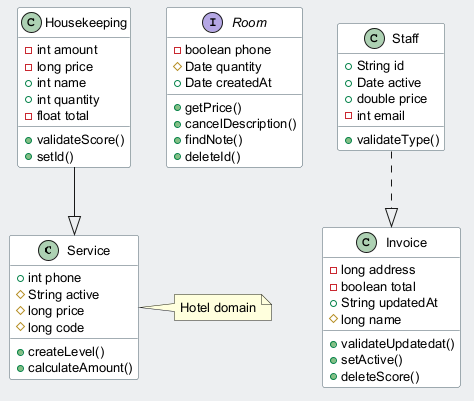

The diagram above was rendered by PlantUML. Its source (embedded in the PNG):
@startuml
skinparam backgroundColor #ECEFF1
skinparam classBackgroundColor #FFFFFF
skinparam classBorderColor #455A64
skinparam defaultFontSize 13
class Service {
  +int phone
  #String active
  #long price
  #long code
  +createLevel()
  +calculateAmount()
}
interface Room {
  -boolean phone
  #Date quantity
  +Date createdAt
  +getPrice()
  +cancelDescription()
  +findNote()
  +deleteId()
}
class Invoice {
  -long address
  -boolean total
  +String updatedAt
  #long name
  +validateUpdatedat()
  +setActive()
  +deleteScore()
}
class Housekeeping {
  -int amount
  -long price
  +int name
  +int quantity
  -float total
  +validateScore()
  +setId()
}
class Staff {
  +String id
  +Date active
  +double price
  -int email
  +validateType()
}
Housekeeping --|> Service
Staff ..|> Invoice
note right of Service : Hotel domain
@enduml